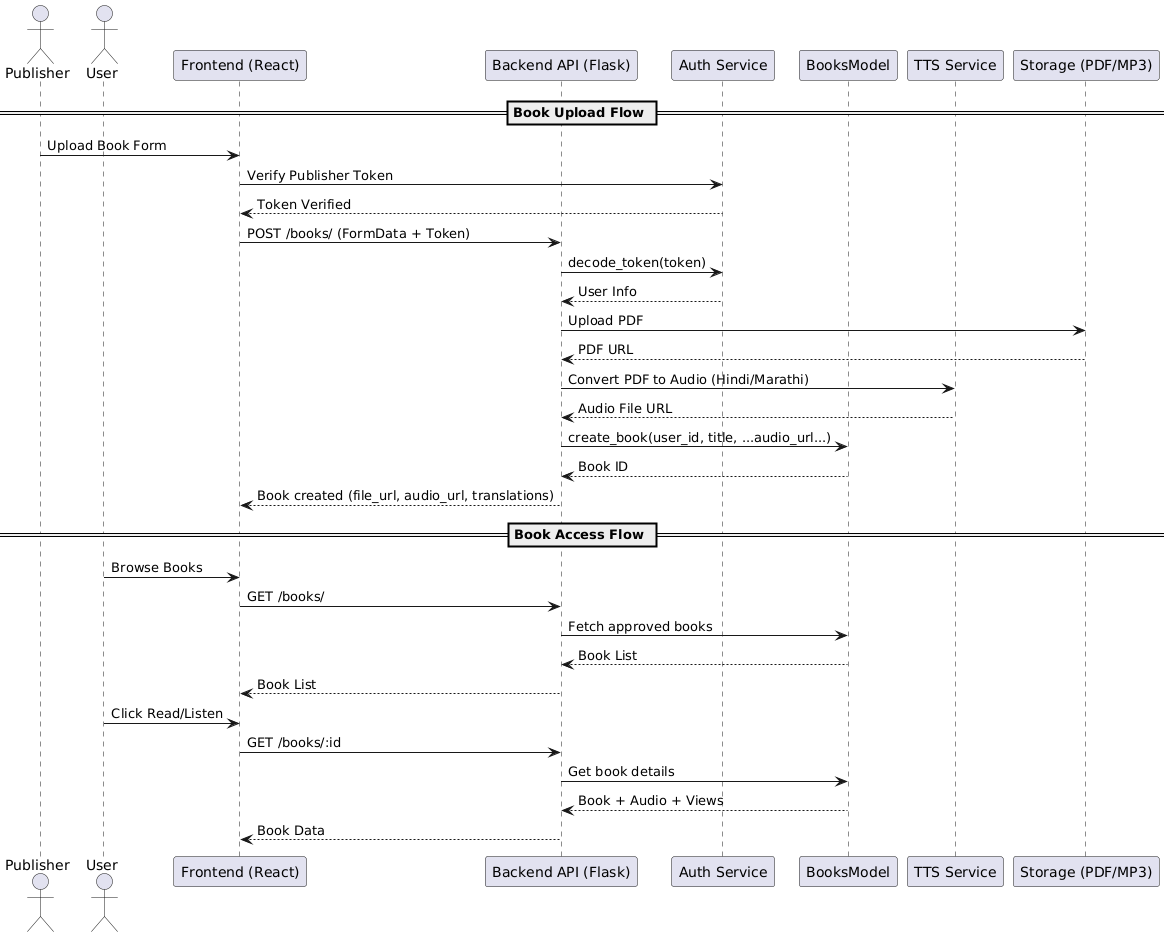

The diagram above was rendered by PlantUML. Its source (embedded in the PNG):
@startuml
actor Publisher
actor User
participant "Frontend (React)" as FE
participant "Backend API (Flask)" as BE
participant "Auth Service" as Auth
participant "BooksModel" as DB
participant "TTS Service" as TTS
participant "Storage (PDF/MP3)" as Storage

== Book Upload Flow ==
Publisher -> FE: Upload Book Form
FE -> Auth: Verify Publisher Token
Auth --> FE: Token Verified

FE -> BE: POST /books/ (FormData + Token)
BE -> Auth: decode_token(token)
Auth --> BE: User Info

BE -> Storage: Upload PDF
Storage --> BE: PDF URL

BE -> TTS: Convert PDF to Audio (Hindi/Marathi)
TTS --> BE: Audio File URL

BE -> DB: create_book(user_id, title, ...audio_url...)
DB --> BE: Book ID

BE --> FE: Book created (file_url, audio_url, translations)

== Book Access Flow ==
User -> FE: Browse Books
FE -> BE: GET /books/
BE -> DB: Fetch approved books
DB --> BE: Book List
BE --> FE: Book List

User -> FE: Click Read/Listen
FE -> BE: GET /books/:id
BE -> DB: Get book details
DB --> BE: Book + Audio + Views
BE --> FE: Book Data
@enduml